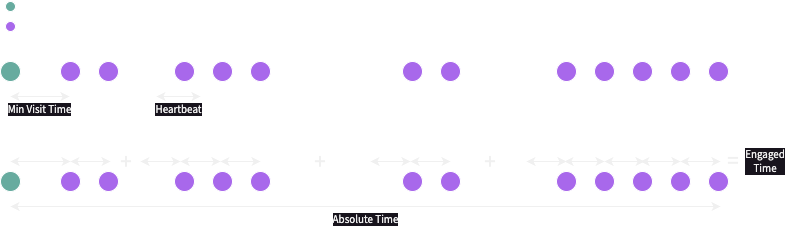

The diagram above was exported from draw.io. Its source (the exported page's mxGraphModel, read from the mxfile embedded in the PNG):
<mxGraphModel dx="1195" dy="641" grid="1" gridSize="10" guides="1" tooltips="1" connect="1" arrows="1" fold="1" page="1" pageScale="1" pageWidth="827" pageHeight="1169" math="0" shadow="0">
  <root>
    <mxCell id="0" />
    <mxCell id="1" parent="0" />
    <mxCell id="W6x9wpp-BcxmlbGSU7MR-1" value="" style="ellipse;whiteSpace=wrap;html=1;aspect=fixed;fillColor=#67AB9F;fontColor=#ffffff;strokeColor=#FFFFFF;fontFamily=Source Sans Pro;fontSource=https%3A%2F%2Ffonts.googleapis.com%2Fcss%3Ffamily%3DSource%2BSans%2BPro;fillStyle=auto;" vertex="1" parent="1">
      <mxGeometry x="60" y="210" width="20" height="20" as="geometry" />
    </mxCell>
    <mxCell id="W6x9wpp-BcxmlbGSU7MR-2" value="" style="ellipse;whiteSpace=wrap;html=1;aspect=fixed;fillColor=#A868EB;fontColor=#ffffff;strokeColor=#FFFFFF;fontFamily=Source Sans Pro;fontSource=https%3A%2F%2Ffonts.googleapis.com%2Fcss%3Ffamily%3DSource%2BSans%2BPro;" vertex="1" parent="1">
      <mxGeometry x="120" y="210" width="20" height="20" as="geometry" />
    </mxCell>
    <mxCell id="W6x9wpp-BcxmlbGSU7MR-3" value="" style="ellipse;whiteSpace=wrap;html=1;aspect=fixed;fillColor=#A868EB;fontColor=#ffffff;strokeColor=#FFFFFF;fontFamily=Source Sans Pro;fontSource=https%3A%2F%2Ffonts.googleapis.com%2Fcss%3Ffamily%3DSource%2BSans%2BPro;" vertex="1" parent="1">
      <mxGeometry x="234" y="210" width="20" height="20" as="geometry" />
    </mxCell>
    <mxCell id="W6x9wpp-BcxmlbGSU7MR-5" value="" style="ellipse;whiteSpace=wrap;html=1;aspect=fixed;fillColor=#A868EB;fontColor=#ffffff;strokeColor=#FFFFFF;fontFamily=Source Sans Pro;fontSource=https%3A%2F%2Ffonts.googleapis.com%2Fcss%3Ffamily%3DSource%2BSans%2BPro;" vertex="1" parent="1">
      <mxGeometry x="158" y="210" width="20" height="20" as="geometry" />
    </mxCell>
    <mxCell id="W6x9wpp-BcxmlbGSU7MR-7" value="" style="ellipse;whiteSpace=wrap;html=1;aspect=fixed;fillColor=#A868EB;fontColor=#ffffff;strokeColor=#FFFFFF;fontFamily=Source Sans Pro;fontSource=https%3A%2F%2Ffonts.googleapis.com%2Fcss%3Ffamily%3DSource%2BSans%2BPro;" vertex="1" parent="1">
      <mxGeometry x="272" y="210" width="20" height="20" as="geometry" />
    </mxCell>
    <mxCell id="W6x9wpp-BcxmlbGSU7MR-8" value="" style="ellipse;whiteSpace=wrap;html=1;aspect=fixed;fillColor=#A868EB;fontColor=#ffffff;strokeColor=#FFFFFF;fontFamily=Source Sans Pro;fontSource=https%3A%2F%2Ffonts.googleapis.com%2Fcss%3Ffamily%3DSource%2BSans%2BPro;" vertex="1" parent="1">
      <mxGeometry x="310" y="210" width="20" height="20" as="geometry" />
    </mxCell>
    <mxCell id="W6x9wpp-BcxmlbGSU7MR-12" value="" style="ellipse;whiteSpace=wrap;html=1;aspect=fixed;fillColor=#A868EB;fontColor=#ffffff;strokeColor=#FFFFFF;fontFamily=Source Sans Pro;fontSource=https%3A%2F%2Ffonts.googleapis.com%2Fcss%3Ffamily%3DSource%2BSans%2BPro;" vertex="1" parent="1">
      <mxGeometry x="462" y="210" width="20" height="20" as="geometry" />
    </mxCell>
    <mxCell id="W6x9wpp-BcxmlbGSU7MR-13" value="" style="ellipse;whiteSpace=wrap;html=1;aspect=fixed;fillColor=#A868EB;fontColor=#ffffff;strokeColor=#FFFFFF;fontFamily=Source Sans Pro;fontSource=https%3A%2F%2Ffonts.googleapis.com%2Fcss%3Ffamily%3DSource%2BSans%2BPro;" vertex="1" parent="1">
      <mxGeometry x="500" y="210" width="20" height="20" as="geometry" />
    </mxCell>
    <mxCell id="W6x9wpp-BcxmlbGSU7MR-18" value="" style="ellipse;whiteSpace=wrap;html=1;aspect=fixed;fillColor=#A868EB;fontColor=#ffffff;strokeColor=#FFFFFF;fontFamily=Source Sans Pro;fontSource=https%3A%2F%2Ffonts.googleapis.com%2Fcss%3Ffamily%3DSource%2BSans%2BPro;" vertex="1" parent="1">
      <mxGeometry x="616" y="210" width="20" height="20" as="geometry" />
    </mxCell>
    <mxCell id="W6x9wpp-BcxmlbGSU7MR-19" value="" style="ellipse;whiteSpace=wrap;html=1;aspect=fixed;fillColor=#A868EB;fontColor=#ffffff;strokeColor=#FFFFFF;fontFamily=Source Sans Pro;fontSource=https%3A%2F%2Ffonts.googleapis.com%2Fcss%3Ffamily%3DSource%2BSans%2BPro;" vertex="1" parent="1">
      <mxGeometry x="654" y="210" width="20" height="20" as="geometry" />
    </mxCell>
    <mxCell id="W6x9wpp-BcxmlbGSU7MR-20" value="" style="ellipse;whiteSpace=wrap;html=1;aspect=fixed;fillColor=#A868EB;fontColor=#ffffff;strokeColor=#FFFFFF;fontFamily=Source Sans Pro;fontSource=https%3A%2F%2Ffonts.googleapis.com%2Fcss%3Ffamily%3DSource%2BSans%2BPro;" vertex="1" parent="1">
      <mxGeometry x="692" y="210" width="20" height="20" as="geometry" />
    </mxCell>
    <mxCell id="W6x9wpp-BcxmlbGSU7MR-21" value="" style="ellipse;whiteSpace=wrap;html=1;aspect=fixed;fillColor=#A868EB;fontColor=#ffffff;strokeColor=#FFFFFF;fontFamily=Source Sans Pro;fontSource=https%3A%2F%2Ffonts.googleapis.com%2Fcss%3Ffamily%3DSource%2BSans%2BPro;" vertex="1" parent="1">
      <mxGeometry x="730" y="210" width="20" height="20" as="geometry" />
    </mxCell>
    <mxCell id="W6x9wpp-BcxmlbGSU7MR-22" value="" style="ellipse;whiteSpace=wrap;html=1;aspect=fixed;fillColor=#A868EB;fontColor=#ffffff;strokeColor=#FFFFFF;fontFamily=Source Sans Pro;fontSource=https%3A%2F%2Ffonts.googleapis.com%2Fcss%3Ffamily%3DSource%2BSans%2BPro;" vertex="1" parent="1">
      <mxGeometry x="768" y="210" width="20" height="20" as="geometry" />
    </mxCell>
    <mxCell id="W6x9wpp-BcxmlbGSU7MR-23" value="Page View" style="ellipse;html=1;aspect=fixed;fillColor=#67AB9F;fontColor=#ffffff;strokeColor=#FFFFFF;align=left;labelPosition=right;verticalLabelPosition=middle;verticalAlign=middle;fontSize=11;fontFamily=Source Sans Pro;fontSource=https%3A%2F%2Ffonts.googleapis.com%2Fcss%3Ffamily%3DSource%2BSans%2BPro;spacing=4;" vertex="1" parent="1">
      <mxGeometry x="65" y="150" width="10" height="10" as="geometry" />
    </mxCell>
    <mxCell id="W6x9wpp-BcxmlbGSU7MR-24" value="Page Ping" style="ellipse;html=1;aspect=fixed;fillColor=#A868EB;fontColor=#ffffff;strokeColor=#FFFFFF;fontFamily=Source Sans Pro;fontSource=https%3A%2F%2Ffonts.googleapis.com%2Fcss%3Ffamily%3DSource%2BSans%2BPro;labelPosition=right;verticalLabelPosition=middle;align=left;verticalAlign=middle;fontSize=11;spacing=4;" vertex="1" parent="1">
      <mxGeometry x="65" y="170" width="10" height="10" as="geometry" />
    </mxCell>
    <mxCell id="W6x9wpp-BcxmlbGSU7MR-25" value="Min Visit Time" style="endArrow=classic;startArrow=classic;html=1;rounded=0;fontFamily=Source Sans Pro;fontSource=https%3A%2F%2Ffonts.googleapis.com%2Fcss%3Ffamily%3DSource%2BSans%2BPro;fontSize=11;verticalAlign=top;" edge="1" parent="1">
      <mxGeometry width="50" height="50" relative="1" as="geometry">
        <mxPoint x="70" y="245" as="sourcePoint" />
        <mxPoint x="129" y="245" as="targetPoint" />
        <Array as="points" />
      </mxGeometry>
    </mxCell>
    <mxCell id="W6x9wpp-BcxmlbGSU7MR-26" value="Heartbeat" style="endArrow=classic;startArrow=classic;html=1;rounded=0;fontFamily=Source Sans Pro;fontSource=https%3A%2F%2Ffonts.googleapis.com%2Fcss%3Ffamily%3DSource%2BSans%2BPro;fontSize=11;verticalAlign=top;spacing=2;" edge="1" parent="1">
      <mxGeometry width="50" height="50" relative="1" as="geometry">
        <mxPoint x="216" y="245" as="sourcePoint" />
        <mxPoint x="260" y="245" as="targetPoint" />
      </mxGeometry>
    </mxCell>
    <mxCell id="W6x9wpp-BcxmlbGSU7MR-27" value="" style="ellipse;whiteSpace=wrap;html=1;aspect=fixed;fillColor=#67AB9F;fontColor=#ffffff;strokeColor=#FFFFFF;fontFamily=Source Sans Pro;fontSource=https%3A%2F%2Ffonts.googleapis.com%2Fcss%3Ffamily%3DSource%2BSans%2BPro;fillStyle=auto;" vertex="1" parent="1">
      <mxGeometry x="60" y="320" width="20" height="20" as="geometry" />
    </mxCell>
    <mxCell id="W6x9wpp-BcxmlbGSU7MR-28" value="" style="ellipse;whiteSpace=wrap;html=1;aspect=fixed;fillColor=#A868EB;fontColor=#ffffff;strokeColor=#FFFFFF;fontFamily=Source Sans Pro;fontSource=https%3A%2F%2Ffonts.googleapis.com%2Fcss%3Ffamily%3DSource%2BSans%2BPro;" vertex="1" parent="1">
      <mxGeometry x="120" y="320" width="20" height="20" as="geometry" />
    </mxCell>
    <mxCell id="W6x9wpp-BcxmlbGSU7MR-29" value="" style="ellipse;whiteSpace=wrap;html=1;aspect=fixed;fillColor=#A868EB;fontColor=#ffffff;strokeColor=#FFFFFF;fontFamily=Source Sans Pro;fontSource=https%3A%2F%2Ffonts.googleapis.com%2Fcss%3Ffamily%3DSource%2BSans%2BPro;" vertex="1" parent="1">
      <mxGeometry x="234" y="320" width="20" height="20" as="geometry" />
    </mxCell>
    <mxCell id="W6x9wpp-BcxmlbGSU7MR-30" value="" style="ellipse;whiteSpace=wrap;html=1;aspect=fixed;fillColor=#A868EB;fontColor=#ffffff;strokeColor=#FFFFFF;fontFamily=Source Sans Pro;fontSource=https%3A%2F%2Ffonts.googleapis.com%2Fcss%3Ffamily%3DSource%2BSans%2BPro;" vertex="1" parent="1">
      <mxGeometry x="158" y="320" width="20" height="20" as="geometry" />
    </mxCell>
    <mxCell id="W6x9wpp-BcxmlbGSU7MR-31" value="" style="ellipse;whiteSpace=wrap;html=1;aspect=fixed;fillColor=#A868EB;fontColor=#ffffff;strokeColor=#FFFFFF;fontFamily=Source Sans Pro;fontSource=https%3A%2F%2Ffonts.googleapis.com%2Fcss%3Ffamily%3DSource%2BSans%2BPro;" vertex="1" parent="1">
      <mxGeometry x="272" y="320" width="20" height="20" as="geometry" />
    </mxCell>
    <mxCell id="W6x9wpp-BcxmlbGSU7MR-32" value="" style="ellipse;whiteSpace=wrap;html=1;aspect=fixed;fillColor=#A868EB;fontColor=#ffffff;strokeColor=#FFFFFF;fontFamily=Source Sans Pro;fontSource=https%3A%2F%2Ffonts.googleapis.com%2Fcss%3Ffamily%3DSource%2BSans%2BPro;" vertex="1" parent="1">
      <mxGeometry x="310" y="320" width="20" height="20" as="geometry" />
    </mxCell>
    <mxCell id="W6x9wpp-BcxmlbGSU7MR-33" value="" style="ellipse;whiteSpace=wrap;html=1;aspect=fixed;fillColor=#A868EB;fontColor=#ffffff;strokeColor=#FFFFFF;fontFamily=Source Sans Pro;fontSource=https%3A%2F%2Ffonts.googleapis.com%2Fcss%3Ffamily%3DSource%2BSans%2BPro;" vertex="1" parent="1">
      <mxGeometry x="462" y="320" width="20" height="20" as="geometry" />
    </mxCell>
    <mxCell id="W6x9wpp-BcxmlbGSU7MR-34" value="" style="ellipse;whiteSpace=wrap;html=1;aspect=fixed;fillColor=#A868EB;fontColor=#ffffff;strokeColor=#FFFFFF;fontFamily=Source Sans Pro;fontSource=https%3A%2F%2Ffonts.googleapis.com%2Fcss%3Ffamily%3DSource%2BSans%2BPro;" vertex="1" parent="1">
      <mxGeometry x="500" y="320" width="20" height="20" as="geometry" />
    </mxCell>
    <mxCell id="W6x9wpp-BcxmlbGSU7MR-35" value="" style="ellipse;whiteSpace=wrap;html=1;aspect=fixed;fillColor=#A868EB;fontColor=#ffffff;strokeColor=#FFFFFF;fontFamily=Source Sans Pro;fontSource=https%3A%2F%2Ffonts.googleapis.com%2Fcss%3Ffamily%3DSource%2BSans%2BPro;" vertex="1" parent="1">
      <mxGeometry x="616" y="320" width="20" height="20" as="geometry" />
    </mxCell>
    <mxCell id="W6x9wpp-BcxmlbGSU7MR-36" value="" style="ellipse;whiteSpace=wrap;html=1;aspect=fixed;fillColor=#A868EB;fontColor=#ffffff;strokeColor=#FFFFFF;fontFamily=Source Sans Pro;fontSource=https%3A%2F%2Ffonts.googleapis.com%2Fcss%3Ffamily%3DSource%2BSans%2BPro;" vertex="1" parent="1">
      <mxGeometry x="654" y="320" width="20" height="20" as="geometry" />
    </mxCell>
    <mxCell id="W6x9wpp-BcxmlbGSU7MR-37" value="" style="ellipse;whiteSpace=wrap;html=1;aspect=fixed;fillColor=#A868EB;fontColor=#ffffff;strokeColor=#FFFFFF;fontFamily=Source Sans Pro;fontSource=https%3A%2F%2Ffonts.googleapis.com%2Fcss%3Ffamily%3DSource%2BSans%2BPro;" vertex="1" parent="1">
      <mxGeometry x="692" y="320" width="20" height="20" as="geometry" />
    </mxCell>
    <mxCell id="W6x9wpp-BcxmlbGSU7MR-38" value="" style="ellipse;whiteSpace=wrap;html=1;aspect=fixed;fillColor=#A868EB;fontColor=#ffffff;strokeColor=#FFFFFF;fontFamily=Source Sans Pro;fontSource=https%3A%2F%2Ffonts.googleapis.com%2Fcss%3Ffamily%3DSource%2BSans%2BPro;" vertex="1" parent="1">
      <mxGeometry x="730" y="320" width="20" height="20" as="geometry" />
    </mxCell>
    <mxCell id="W6x9wpp-BcxmlbGSU7MR-39" value="" style="ellipse;whiteSpace=wrap;html=1;aspect=fixed;fillColor=#A868EB;fontColor=#ffffff;strokeColor=#FFFFFF;fontFamily=Source Sans Pro;fontSource=https%3A%2F%2Ffonts.googleapis.com%2Fcss%3Ffamily%3DSource%2BSans%2BPro;" vertex="1" parent="1">
      <mxGeometry x="768" y="320" width="20" height="20" as="geometry" />
    </mxCell>
    <mxCell id="W6x9wpp-BcxmlbGSU7MR-40" value="Absolute Time" style="endArrow=classic;startArrow=classic;html=1;rounded=0;fontFamily=Source Sans Pro;fontSource=https%3A%2F%2Ffonts.googleapis.com%2Fcss%3Ffamily%3DSource%2BSans%2BPro;fontSize=11;verticalAlign=top;labelBackgroundColor=#18141D;" edge="1" parent="1">
      <mxGeometry width="50" height="50" relative="1" as="geometry">
        <mxPoint x="70" y="355.0000000000001" as="sourcePoint" />
        <mxPoint x="780" y="355" as="targetPoint" />
        <Array as="points">
          <mxPoint x="99" y="355" />
        </Array>
      </mxGeometry>
    </mxCell>
    <mxCell id="W6x9wpp-BcxmlbGSU7MR-42" value="" style="endArrow=classic;startArrow=classic;html=1;rounded=0;fontFamily=Source Sans Pro;fontSource=https%3A%2F%2Ffonts.googleapis.com%2Fcss%3Ffamily%3DSource%2BSans%2BPro;fontSize=11;" edge="1" parent="1">
      <mxGeometry width="50" height="50" relative="1" as="geometry">
        <mxPoint x="70" y="310" as="sourcePoint" />
        <mxPoint x="130" y="310" as="targetPoint" />
      </mxGeometry>
    </mxCell>
    <mxCell id="W6x9wpp-BcxmlbGSU7MR-43" value="" style="endArrow=classic;startArrow=classic;html=1;rounded=0;fontFamily=Source Sans Pro;fontSource=https%3A%2F%2Ffonts.googleapis.com%2Fcss%3Ffamily%3DSource%2BSans%2BPro;fontSize=11;" edge="1" parent="1">
      <mxGeometry width="50" height="50" relative="1" as="geometry">
        <mxPoint x="130" y="310" as="sourcePoint" />
        <mxPoint x="170" y="310" as="targetPoint" />
      </mxGeometry>
    </mxCell>
    <mxCell id="W6x9wpp-BcxmlbGSU7MR-44" value="" style="endArrow=classic;startArrow=classic;html=1;rounded=0;fontFamily=Source Sans Pro;fontSource=https%3A%2F%2Ffonts.googleapis.com%2Fcss%3Ffamily%3DSource%2BSans%2BPro;fontSize=11;" edge="1" parent="1">
      <mxGeometry width="50" height="50" relative="1" as="geometry">
        <mxPoint x="240" y="310" as="sourcePoint" />
        <mxPoint x="280" y="310" as="targetPoint" />
      </mxGeometry>
    </mxCell>
    <mxCell id="W6x9wpp-BcxmlbGSU7MR-45" value="" style="endArrow=classic;startArrow=classic;html=1;rounded=0;fontFamily=Source Sans Pro;fontSource=https%3A%2F%2Ffonts.googleapis.com%2Fcss%3Ffamily%3DSource%2BSans%2BPro;fontSize=11;" edge="1" parent="1">
      <mxGeometry width="50" height="50" relative="1" as="geometry">
        <mxPoint x="280" y="310" as="sourcePoint" />
        <mxPoint x="320" y="310" as="targetPoint" />
      </mxGeometry>
    </mxCell>
    <mxCell id="W6x9wpp-BcxmlbGSU7MR-46" value="" style="endArrow=classic;startArrow=classic;html=1;rounded=0;fontFamily=Source Sans Pro;fontSource=https%3A%2F%2Ffonts.googleapis.com%2Fcss%3Ffamily%3DSource%2BSans%2BPro;fontSize=11;" edge="1" parent="1">
      <mxGeometry width="50" height="50" relative="1" as="geometry">
        <mxPoint x="470" y="310" as="sourcePoint" />
        <mxPoint x="510" y="310" as="targetPoint" />
      </mxGeometry>
    </mxCell>
    <mxCell id="W6x9wpp-BcxmlbGSU7MR-47" value="" style="endArrow=classic;startArrow=classic;html=1;rounded=0;fontFamily=Source Sans Pro;fontSource=https%3A%2F%2Ffonts.googleapis.com%2Fcss%3Ffamily%3DSource%2BSans%2BPro;fontSize=11;" edge="1" parent="1">
      <mxGeometry width="50" height="50" relative="1" as="geometry">
        <mxPoint x="624" y="310" as="sourcePoint" />
        <mxPoint x="664" y="310" as="targetPoint" />
      </mxGeometry>
    </mxCell>
    <mxCell id="W6x9wpp-BcxmlbGSU7MR-48" value="" style="endArrow=classic;startArrow=classic;html=1;rounded=0;fontFamily=Source Sans Pro;fontSource=https%3A%2F%2Ffonts.googleapis.com%2Fcss%3Ffamily%3DSource%2BSans%2BPro;fontSize=11;" edge="1" parent="1">
      <mxGeometry width="50" height="50" relative="1" as="geometry">
        <mxPoint x="664" y="310" as="sourcePoint" />
        <mxPoint x="704" y="310" as="targetPoint" />
      </mxGeometry>
    </mxCell>
    <mxCell id="W6x9wpp-BcxmlbGSU7MR-49" value="" style="endArrow=classic;startArrow=classic;html=1;rounded=0;fontFamily=Source Sans Pro;fontSource=https%3A%2F%2Ffonts.googleapis.com%2Fcss%3Ffamily%3DSource%2BSans%2BPro;fontSize=11;" edge="1" parent="1">
      <mxGeometry width="50" height="50" relative="1" as="geometry">
        <mxPoint x="700" y="310" as="sourcePoint" />
        <mxPoint x="740" y="310" as="targetPoint" />
      </mxGeometry>
    </mxCell>
    <mxCell id="W6x9wpp-BcxmlbGSU7MR-50" value="" style="endArrow=classic;startArrow=classic;html=1;rounded=0;fontFamily=Source Sans Pro;fontSource=https%3A%2F%2Ffonts.googleapis.com%2Fcss%3Ffamily%3DSource%2BSans%2BPro;fontSize=11;" edge="1" parent="1">
      <mxGeometry width="50" height="50" relative="1" as="geometry">
        <mxPoint x="740" y="310" as="sourcePoint" />
        <mxPoint x="780" y="310" as="targetPoint" />
      </mxGeometry>
    </mxCell>
    <mxCell id="W6x9wpp-BcxmlbGSU7MR-51" value="" style="endArrow=classic;startArrow=classic;html=1;rounded=0;fontFamily=Source Sans Pro;fontSource=https%3A%2F%2Ffonts.googleapis.com%2Fcss%3Ffamily%3DSource%2BSans%2BPro;fontSize=11;" edge="1" parent="1">
      <mxGeometry width="50" height="50" relative="1" as="geometry">
        <mxPoint x="200" y="310" as="sourcePoint" />
        <mxPoint x="240" y="310" as="targetPoint" />
      </mxGeometry>
    </mxCell>
    <mxCell id="W6x9wpp-BcxmlbGSU7MR-52" value="" style="endArrow=classic;startArrow=classic;html=1;rounded=0;fontFamily=Source Sans Pro;fontSource=https%3A%2F%2Ffonts.googleapis.com%2Fcss%3Ffamily%3DSource%2BSans%2BPro;fontSize=11;" edge="1" parent="1">
      <mxGeometry width="50" height="50" relative="1" as="geometry">
        <mxPoint x="430" y="310" as="sourcePoint" />
        <mxPoint x="470" y="310" as="targetPoint" />
      </mxGeometry>
    </mxCell>
    <mxCell id="W6x9wpp-BcxmlbGSU7MR-53" value="" style="endArrow=classic;startArrow=classic;html=1;rounded=0;fontFamily=Source Sans Pro;fontSource=https%3A%2F%2Ffonts.googleapis.com%2Fcss%3Ffamily%3DSource%2BSans%2BPro;fontSize=11;" edge="1" parent="1">
      <mxGeometry width="50" height="50" relative="1" as="geometry">
        <mxPoint x="586" y="310" as="sourcePoint" />
        <mxPoint x="626" y="310" as="targetPoint" />
      </mxGeometry>
    </mxCell>
    <mxCell id="W6x9wpp-BcxmlbGSU7MR-54" value="+" style="text;html=1;strokeColor=none;fillColor=none;align=center;verticalAlign=middle;whiteSpace=wrap;rounded=0;fontSize=23;fontFamily=Source Sans Pro;" vertex="1" parent="1">
      <mxGeometry x="156" y="294" width="60" height="30" as="geometry" />
    </mxCell>
    <mxCell id="W6x9wpp-BcxmlbGSU7MR-55" value="+" style="text;html=1;strokeColor=none;fillColor=none;align=center;verticalAlign=middle;whiteSpace=wrap;rounded=0;fontSize=23;fontFamily=Source Sans Pro;" vertex="1" parent="1">
      <mxGeometry x="350" y="294" width="60" height="30" as="geometry" />
    </mxCell>
    <mxCell id="W6x9wpp-BcxmlbGSU7MR-56" value="+" style="text;html=1;strokeColor=none;fillColor=none;align=center;verticalAlign=middle;whiteSpace=wrap;rounded=0;fontSize=23;fontFamily=Source Sans Pro;" vertex="1" parent="1">
      <mxGeometry x="520" y="294" width="60" height="30" as="geometry" />
    </mxCell>
    <mxCell id="W6x9wpp-BcxmlbGSU7MR-57" value="=" style="text;html=1;strokeColor=none;fillColor=none;align=center;verticalAlign=middle;whiteSpace=wrap;rounded=0;fontSize=23;fontFamily=Source Sans Pro;" vertex="1" parent="1">
      <mxGeometry x="773" y="295" width="40" height="26" as="geometry" />
    </mxCell>
    <mxCell id="W6x9wpp-BcxmlbGSU7MR-58" value="&lt;span style=&quot;color: rgb(240, 240, 240); font-family: &amp;quot;Source Sans Pro&amp;quot;; font-size: 11px; font-style: normal; font-variant-ligatures: normal; font-variant-caps: normal; font-weight: 400; letter-spacing: normal; orphans: 2; text-align: center; text-indent: 0px; text-transform: none; widows: 2; word-spacing: 0px; -webkit-text-stroke-width: 0px; text-decoration-thickness: initial; text-decoration-style: initial; text-decoration-color: initial; float: none; display: inline !important;&quot;&gt;Engaged Time&lt;/span&gt;" style="text;html=1;strokeColor=none;fillColor=none;align=center;verticalAlign=middle;whiteSpace=wrap;rounded=0;fontSize=11;fontFamily=Source Sans Pro;labelBackgroundColor=#18141D;" vertex="1" parent="1">
      <mxGeometry x="805" y="297" width="40" height="26" as="geometry" />
    </mxCell>
  </root>
</mxGraphModel>